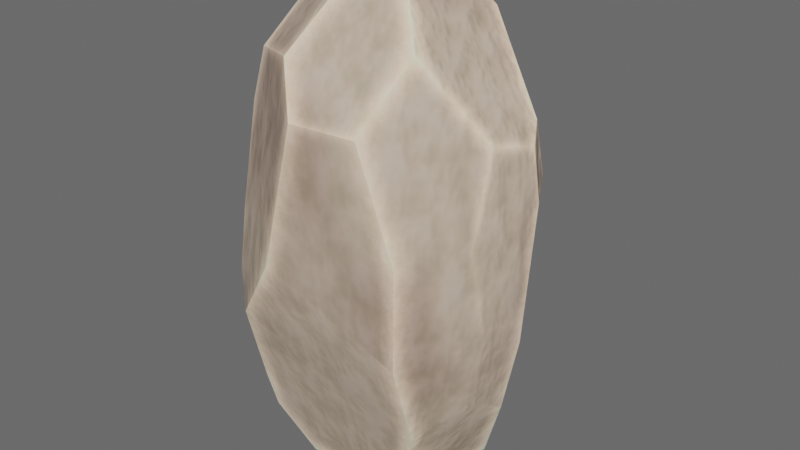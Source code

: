 # Source: Rock04.blend  (saved by Blender 3.6.13; exported with 4.5.12 LTS)
import bpy
from mathutils import Matrix  # noqa: F401  (used for matrix-valued properties, if any)

bpy.ops.wm.read_factory_settings(use_empty=True)
scene = bpy.context.scene
scene.name = 'Scene'

# ---- collections
col_collection = bpy.data.collections.new('Collection'); scene.collection.children.link(col_collection)

# ---- images (referenced by path relative to the original .blend; pixels are not part of the script)
import os
ASSET_DIR = os.environ.get("B2B_ASSET_DIR", "")  # directory of the original .blend (textures are referenced by path, not embedded)
HERE = os.path.dirname(os.path.abspath(__file__))  # packed textures are extracted next to this script under _unpacked/

def load_image(name, relpath, width, height, colorspace="sRGB"):
    """Load a texture the original file referenced (path relative to the .blend, or extracted next to this script)."""
    p = next((c for c in (os.path.join(HERE, relpath), os.path.join(ASSET_DIR, relpath)) if relpath and os.path.exists(c)), "")
    if p:
        img = bpy.data.images.load(p, check_existing=True)
        img.name = name
    else:  # same state as the original file: an image datablock whose file is absent (Cycles renders it pink)
        img = bpy.data.images.new(name, width, height)
        img.source = "FILE"
        img.filepath = "//" + (relpath or name)
    img.colorspace_settings.name = colorspace
    return img
img_rock04_roughness_png = load_image('Rock04_Roughness.png', '_unpacked/Rock04_Roughness.1999f741.png', 512, 512, 'sRGB')
img_rock04_color_png = load_image('Rock04_Color.png', '_unpacked/Rock04_Color.656f7320.png', 512, 512, 'sRGB')
img_rock04_normal_png = load_image('Rock04_Normal.png', '_unpacked/Rock04_Normal.3988b5fb.png', 512, 512, 'Non-Color')

# ---- materials (node trees are filled in below, after node groups)
mat_material_001 = bpy.data.materials.new('Material.001')

# ---- node groups
ng_auto_smooth = bpy.data.node_groups.new('Auto Smooth', 'GeometryNodeTree')
_s = ng_auto_smooth.interface.new_socket(name='Geometry', in_out='OUTPUT', socket_type='NodeSocketGeometry')
_s = ng_auto_smooth.interface.new_socket(name='Geometry', in_out='INPUT', socket_type='NodeSocketGeometry')
_s = ng_auto_smooth.interface.new_socket(name='Angle', in_out='INPUT', socket_type='NodeSocketFloat')
_s.subtype = 'ANGLE'
_s.min_value = 0.0
_s.max_value = 3.142
ng_auto_smooth.is_modifier = True
_N = ng_auto_smooth.nodes; _L = ng_auto_smooth.links
n0 = _N.new('NodeGroupOutput'); n0.name = 'Group Output'; n0.location = (480, -100)
n1 = _N.new('NodeGroupInput'); n1.name = 'Group Input'; n1.location = (-420, -300)
n2 = _N.new('NodeGroupInput'); n2.name = 'Group Input.001'; n2.location = (-60, -100)
n3 = _N.new('GeometryNodeSetShadeSmooth'); n3.name = 'Set Shade Smooth'; n3.location = (120, -100)
n3.domain = 'EDGE'
n4 = _N.new('GeometryNodeSetShadeSmooth'); n4.name = 'Set Shade Smooth.001'; n4.location = (300, -100)
n5 = _N.new('GeometryNodeInputMeshEdgeAngle'); n5.name = 'Edge Angle'; n5.location = (-420, -220)
n6 = _N.new('GeometryNodeInputEdgeSmooth'); n6.name = 'Is Edge Smooth'; n6.location = (-60, -160)
n7 = _N.new('GeometryNodeInputShadeSmooth'); n7.name = 'Is Face Smooth'; n7.location = (-240, -340)
n8 = _N.new('FunctionNodeBooleanMath'); n8.name = 'Boolean Math'; n8.location = (-60, -220)
n9 = _N.new('FunctionNodeCompare'); n9.name = 'Compare'; n9.location = (-240, -180)
n9.operation = 'LESS_EQUAL'
_L.new(n5.outputs[0], n9.inputs[0])
_L.new(n4.outputs[0], n0.inputs[0])
_L.new(n1.outputs[1], n9.inputs[1])
_L.new(n9.outputs[0], n8.inputs[0])
_L.new(n7.outputs[0], n8.inputs[1])
_L.new(n2.outputs[0], n3.inputs[0])
_L.new(n6.outputs[0], n3.inputs[1])
_L.new(n3.outputs[0], n4.inputs[0])
_L.new(n8.outputs[0], n3.inputs[2])
n0.is_active_output = True

# ---- material node trees
mat_material_001.use_nodes = True; mat_material_001.node_tree.nodes.clear()
_N = mat_material_001.node_tree.nodes; _L = mat_material_001.node_tree.links
n0 = _N.new('ShaderNodeBsdfPrincipled'); n0.name = 'Principled BSDF'; n0.location = (868, 276)
n0.distribution = 'GGX'
n0.subsurface_method = 'RANDOM_WALK_SKIN'
n0.inputs[3].default_value = 1.45
n0.inputs[13].default_value = 1.0
n0.inputs[27].default_value = (0.0, 0.0, 0.0, 1.0)
n0.inputs[28].default_value = 1.0
n1 = _N.new('ShaderNodeOutputMaterial'); n1.name = 'Material Output'; n1.location = (1158, 276)
n2 = _N.new('ShaderNodeNormalMap'); n2.name = 'Normal Map'; n2.location = (658, -280)
n3 = _N.new('ShaderNodeTexImage'); n3.name = 'Image Texture.001'; n3.location = (275, 46)
n3.width = 209
n3.image = img_rock04_roughness_png
n4 = _N.new('ShaderNodeTexImage'); n4.name = 'Image Texture.002'; n4.location = (377, 316)
n4.width = 209
n4.image = img_rock04_color_png
n5 = _N.new('ShaderNodeTexImage'); n5.name = 'Image Texture'; n5.location = (285, -269)
n5.width = 209
n5.image = img_rock04_normal_png
_L.new(n0.outputs[0], n1.inputs[0])
_L.new(n5.outputs[0], n2.inputs[1])
_L.new(n2.outputs[0], n0.inputs[5])
_L.new(n3.outputs[0], n0.inputs[2])
_L.new(n4.outputs[0], n0.inputs[0])
n1.is_active_output = True

# ---- world
world_world = bpy.data.worlds.new('World'); scene.world = world_world
world_world.use_nodes = True; world_world.node_tree.nodes.clear()
_N = world_world.node_tree.nodes; _L = world_world.node_tree.links
n0 = _N.new('ShaderNodeOutputWorld'); n0.name = 'World Output'; n0.location = (300, 300)
n1 = _N.new('ShaderNodeBackground'); n1.name = 'Background'; n1.location = (10, 300)
n1.inputs[0].default_value = (0.1193, 0.1193, 0.1193, 1.0)
_L.new(n1.outputs[0], n0.inputs[0])
n0.is_active_output = True
world_world.color = (0.05088, 0.05088, 0.05088)
world_world.use_sun_shadow = False
world_world.sun_shadow_jitter_overblur = 0.0

# ---- meshes
me_icosphere = bpy.data.meshes.new('Icosphere')
me_icosphere.from_pydata([(0.3956, -0.3249, 5.114), (0.3956, 0.2622, 5.114), (0.1676, 0.5772, 5.043), (0.2289, 0.8047, 4.818), (0.6912, 0.5565, 4.657), (-0.7906, -0.2295, 4.744), (-0.0768, -0.5606, 4.967), (-0.04548, -1.305, 3.938), (-0.3124, -1.059, 4.39), (-0.9465, -0.6836, 4.26), (-0.9145, -0.9243, 0.8665), (-0.8631, -0.8413, 0.5001), (-0.9906, -0.02225, 0.1337), (-0.1352, 1.152, 4.3), (-0.08441, 1.375, 3.223), (-0.4182, 0.5401, 4.86), (-0.7906, 0.1296, 4.744), (-0.4402, 1.049, 4.296), (0.7771, -0.6718, 4.525), (0.575, -1.182, 3.905), (0.9332, -1.145, 1.813), (-0.8427, -1.213, 1.79), (-1.089, -1.006, 2.099), (-1.125, -0.6766, 3.704), (-1.256, -0.3647, 3.299), (-1.151, -0.8644, 2.635), (-0.8258, 1.02, 3.762), (-1.115, 0.6395, 3.737), (-1.312, 0.484, 3.124), (-1.02, 0.2187, 0.2306), (-0.9356, 0.2175, 0.08772), (-0.6681, 1.325, 2.446), (-0.8133, 1.186, 2.914), (-1.265, 0.6675, 2.443), (-1.106, 0.5891, 0.8148), (-0.6743, 1.297, 1.985), (-1.177, 0.7188, 1.449), (-0.5467, 0.8814, 0.227), (-0.4856, 0.9436, 0.2649), (-0.2857, -1.424, 2.569), (1.363, 0.2362, 3.619), (1.282, -0.2701, 3.744), (0.9544, -0.9121, 0.977), (-0.9506, -0.3382, 0.1419), (-0.8091, 0.3371, 0.01869), (-0.1052, 0.919, 0.1331), (-0.5879, 0.6891, 0.0673), (0.6077, -0.6708, 0.08588), (-0.525, -0.6708, -0.02815), (1.257, 0.4124, 3.783), (1.274, 0.5361, 3.216), (1.414, 0.2764, 3.089), (0.9367, -1.135, 2.816), (1.314, -0.5612, 2.91), (1.396, -0.4746, 2.097), (1.264, -0.3882, 1.223), (1.474, 0.03058, 2.007), (0.5985, 1.291, 1.787), (0.9994, 0.9004, 2.391), (0.4493, 1.239, 0.9387), (0.9832, 0.2257, 0.1908), (0.6259, 0.7456, 0.1937), (1.29, 0.02666, 0.9695), (1.434, 0.06508, 1.746), (-0.05504, 1.219, 0.663), (-0.2277, 1.038, 0.2748), (-0.4384, 0.9965, 0.3103), (-0.3779, 1.235, 0.9429)], [], [(21, 22, 10), (50, 40, 51), (8, 5, 9), (3, 1, 4), (30, 12, 29), (38, 37, 34), (15, 6, 1), (13, 17, 15), (24, 25, 23), (23, 9, 27), (17, 27, 16), (33, 31, 35), (27, 32, 28), (14, 31, 32), (62, 60, 61), (22, 21, 39), (6, 8, 18), (52, 54, 53), (48, 43, 12), (29, 12, 43), (11, 43, 48), (21, 10, 42), (45, 37, 38), (44, 30, 29), (66, 64, 65), (49, 4, 41), (39, 20, 52), (41, 19, 53), (20, 55, 54), (51, 40, 41), (55, 62, 63), (61, 60, 47), (47, 60, 62), (56, 63, 58), (50, 58, 14), (45, 65, 64), (67, 35, 57), (50, 49, 40), (8, 6, 5), (3, 2, 1), (35, 67, 36), (67, 66, 34), (36, 67, 34), (66, 38, 34), (5, 6, 16), (6, 0, 1), (16, 6, 15), (1, 2, 15), (15, 2, 3), (3, 13, 15), (5, 16, 9), (16, 27, 9), (27, 28, 24), (24, 23, 27), (16, 15, 17), (17, 26, 27), (35, 36, 33), (33, 32, 31), (26, 32, 27), (32, 33, 28), (32, 26, 14), (26, 17, 13), (14, 26, 13), (61, 59, 62), (59, 57, 62), (57, 58, 63), (63, 62, 57), (39, 7, 23), (7, 8, 23), (8, 9, 23), (23, 25, 39), (25, 22, 39), (7, 19, 8), (19, 18, 8), (18, 0, 6), (52, 20, 54), (30, 44, 12), (44, 48, 12), (43, 11, 10), (10, 22, 36), (22, 25, 33), (36, 22, 33), (25, 24, 33), (24, 28, 33), (36, 34, 10), (34, 29, 10), (10, 29, 43), (10, 11, 42), (11, 48, 47), (47, 42, 11), (42, 20, 21), (20, 39, 21), (66, 65, 38), (65, 45, 38), (45, 46, 37), (29, 34, 46), (34, 37, 46), (46, 44, 29), (66, 67, 64), (4, 1, 0), (0, 18, 4), (18, 41, 4), (41, 40, 49), (52, 19, 7), (7, 39, 52), (18, 19, 41), (19, 52, 53), (20, 42, 55), (41, 53, 51), (53, 54, 56), (51, 53, 56), (56, 54, 63), (54, 55, 63), (48, 44, 47), (44, 46, 45), (47, 44, 45), (45, 61, 47), (62, 55, 42), (42, 47, 62), (50, 51, 58), (51, 56, 58), (57, 14, 58), (14, 13, 49), (50, 14, 49), (13, 3, 4), (4, 49, 13), (64, 59, 61), (61, 45, 64), (35, 31, 57), (31, 14, 57), (57, 59, 67), (59, 64, 67)])
me_icosphere.polygons.foreach_set('use_smooth', [True] * 132)
_uv = me_icosphere.uv_layers.new(name='UVMap')
_uv.uv.foreach_set('vector', [0.4694, 0.04294, 0.4095, 0.000125, 0.6204, 0.01274, 0.3812, 0.4906, 0.3374, 0.4657, 0.3907, 0.461, 0.1491, 0.2465, 0.0001249, 0.2262, 0.09099, 0.1534, 0.1942, 0.6105, 0.1286, 0.5389, 0.2159, 0.5424, 0.7497, 0.8281, 0.7411, 0.858, 0.7294, 0.8308, 0.7215, 0.7076, 0.728, 0.7202, 0.6506, 0.7949, 0.8006, 0.2724, 0.9373, 0.3168, 0.8352, 0.3782, 0.2718, 0.6538, 0.2677, 0.6874, 0.1736, 0.7072, 0.3531, 0.9095, 0.4327, 0.9817, 0.2898, 0.939, 0.2898, 0.939, 0.2124, 0.9156, 0.3262, 0.7825, 0.2677, 0.6874, 0.3262, 0.7825, 0.1819, 0.7915, 0.4649, 0.8006, 0.468, 0.7084, 0.5156, 0.71, 0.3262, 0.7825, 0.4189, 0.7265, 0.39, 0.8149, 0.3888, 0.6504, 0.468, 0.7084, 0.4189, 0.7265, 0.6201, 0.412, 0.7372, 0.4288, 0.7342, 0.5291, 0.4095, 0.000125, 0.4694, 0.04294, 0.3751, 0.1448, 0.0737, 0.3399, 0.1491, 0.2465, 0.2023, 0.3882, 0.3896, 0.3014, 0.4823, 0.3718, 0.3953, 0.374, 0.7958, 0.9504, 0.7442, 0.8982, 0.7411, 0.858, 0.7294, 0.8308, 0.7411, 0.858, 0.7442, 0.8982, 0.7102, 0.9711, 0.7442, 0.8982, 0.7958, 0.9504, 0.4694, 0.04294, 0.6204, 0.01274, 0.6063, 0.2841, 0.7513, 0.6442, 0.728, 0.7202, 0.7215, 0.7076, 0.7671, 0.808, 0.7497, 0.8281, 0.7294, 0.8308, 0.7132, 0.6979, 0.6671, 0.6444, 0.7207, 0.6651, 0.322, 0.487, 0.2159, 0.5424, 0.3148, 0.4186, 0.3751, 0.1448, 0.4997, 0.2783, 0.3896, 0.3014, 0.3148, 0.4186, 0.2593, 0.3062, 0.3953, 0.374, 0.4997, 0.2783, 0.5833, 0.3628, 0.4823, 0.3718, 0.3907, 0.461, 0.3374, 0.4657, 0.3148, 0.4186, 0.5833, 0.3628, 0.6201, 0.412, 0.5283, 0.4219, 0.9724, 0.1796, 0.9077, 0.2237, 0.796, 0.176, 0.7491, 0.2663, 0.7372, 0.4288, 0.6201, 0.412, 0.4985, 0.4222, 0.5283, 0.4219, 0.4691, 0.5276, 0.3812, 0.4906, 0.4691, 0.5276, 0.3888, 0.6504, 0.7513, 0.6442, 0.7207, 0.6651, 0.6671, 0.6444, 0.631, 0.681, 0.5156, 0.71, 0.5359, 0.5793, 0.3812, 0.4906, 0.322, 0.487, 0.3374, 0.4657, 0.1491, 0.2465, 0.0737, 0.3399, 0.0001249, 0.2262, 0.1942, 0.6105, 0.1485, 0.6098, 0.1286, 0.5389, 0.5156, 0.71, 0.631, 0.681, 0.5763, 0.7902, 0.631, 0.681, 0.7132, 0.6979, 0.6506, 0.7949, 0.5763, 0.7902, 0.631, 0.681, 0.6506, 0.7949, 0.7132, 0.6979, 0.7215, 0.7076, 0.6506, 0.7949, 0.8962, 0.2239, 0.9373, 0.3168, 0.8516, 0.2239, 0.9373, 0.3168, 0.908, 0.3782, 0.8352, 0.3782, 0.8516, 0.2239, 0.9373, 0.3168, 0.8006, 0.2724, 0.8352, 0.3782, 0.796, 0.3486, 0.8006, 0.2724, 0.1736, 0.7072, 0.1485, 0.6098, 0.1942, 0.6105, 0.1942, 0.6105, 0.2718, 0.6538, 0.1736, 0.7072, 0.1669, 0.8369, 0.1819, 0.7915, 0.2124, 0.9156, 0.1819, 0.7915, 0.3262, 0.7825, 0.2124, 0.9156, 0.3262, 0.7825, 0.39, 0.8149, 0.3531, 0.9095, 0.3531, 0.9095, 0.2898, 0.939, 0.3262, 0.7825, 0.1819, 0.7915, 0.1736, 0.7072, 0.2677, 0.6874, 0.2677, 0.6874, 0.3286, 0.731, 0.3262, 0.7825, 0.5156, 0.71, 0.5763, 0.7902, 0.4649, 0.8006, 0.4649, 0.8006, 0.4189, 0.7265, 0.468, 0.7084, 0.3286, 0.731, 0.4189, 0.7265, 0.3262, 0.7825, 0.4189, 0.7265, 0.4649, 0.8006, 0.39, 0.8149, 0.4189, 0.7265, 0.3286, 0.731, 0.3888, 0.6504, 0.3286, 0.731, 0.2677, 0.6874, 0.2718, 0.6538, 0.3888, 0.6504, 0.3286, 0.731, 0.2718, 0.6538, 0.7342, 0.5291, 0.6299, 0.5872, 0.6201, 0.412, 0.6299, 0.5872, 0.5359, 0.5793, 0.6201, 0.412, 0.5359, 0.5793, 0.4691, 0.5276, 0.5283, 0.4219, 0.5283, 0.4219, 0.6201, 0.412, 0.5359, 0.5793, 0.3751, 0.1448, 0.2225, 0.2416, 0.161, 0.07846, 0.2225, 0.2416, 0.1491, 0.2465, 0.161, 0.07846, 0.1491, 0.2465, 0.09099, 0.1534, 0.161, 0.07846, 0.161, 0.07846, 0.3147, 0.01095, 0.3751, 0.1448, 0.3147, 0.01095, 0.4095, 0.000125, 0.3751, 0.1448, 0.2225, 0.2416, 0.2593, 0.3062, 0.1491, 0.2465, 0.2593, 0.3062, 0.2023, 0.3882, 0.1491, 0.2465, 0.2023, 0.3882, 0.1014, 0.4402, 0.0737, 0.3399, 0.3896, 0.3014, 0.4997, 0.2783, 0.4823, 0.3718, 0.7497, 0.8281, 0.7671, 0.808, 0.7411, 0.858, 0.7671, 0.808, 0.7958, 0.9504, 0.7411, 0.858, 0.7442, 0.8982, 0.7102, 0.9711, 0.6602, 0.9842, 0.6602, 0.9842, 0.5053, 0.9999, 0.5763, 0.7902, 0.5053, 0.9999, 0.4327, 0.9817, 0.4649, 0.8006, 0.5763, 0.7902, 0.5053, 0.9999, 0.4649, 0.8006, 0.4327, 0.9817, 0.3531, 0.9095, 0.4649, 0.8006, 0.3531, 0.9095, 0.39, 0.8149, 0.4649, 0.8006, 0.5763, 0.7902, 0.6506, 0.7949, 0.6602, 0.9842, 0.6506, 0.7949, 0.7294, 0.8308, 0.6602, 0.9842, 0.6602, 0.9842, 0.7294, 0.8308, 0.7442, 0.8982, 0.6204, 0.01274, 0.6942, 0.0176, 0.6063, 0.2841, 0.6942, 0.0176, 0.7958, 0.07305, 0.7491, 0.2663, 0.7491, 0.2663, 0.6063, 0.2841, 0.6942, 0.0176, 0.6063, 0.2841, 0.4997, 0.2783, 0.4694, 0.04294, 0.4997, 0.2783, 0.3751, 0.1448, 0.4694, 0.04294, 0.7132, 0.6979, 0.7207, 0.6651, 0.7215, 0.7076, 0.7207, 0.6651, 0.7513, 0.6442, 0.7215, 0.7076, 0.7513, 0.6442, 0.7598, 0.744, 0.728, 0.7202, 0.7294, 0.8308, 0.6506, 0.7949, 0.7598, 0.744, 0.6506, 0.7949, 0.728, 0.7202, 0.7598, 0.744, 0.7598, 0.744, 0.7671, 0.808, 0.7294, 0.8308, 0.7132, 0.6979, 0.631, 0.681, 0.6671, 0.6444, 0.2159, 0.5424, 0.1286, 0.5389, 0.1014, 0.4402, 0.1014, 0.4402, 0.2023, 0.3882, 0.2159, 0.5424, 0.2023, 0.3882, 0.3148, 0.4186, 0.2159, 0.5424, 0.3148, 0.4186, 0.3374, 0.4657, 0.322, 0.487, 0.3896, 0.3014, 0.2593, 0.3062, 0.2225, 0.2416, 0.2225, 0.2416, 0.3751, 0.1448, 0.3896, 0.3014, 0.2023, 0.3882, 0.2593, 0.3062, 0.3148, 0.4186, 0.2593, 0.3062, 0.3896, 0.3014, 0.3953, 0.374, 0.4997, 0.2783, 0.6063, 0.2841, 0.5833, 0.3628, 0.3148, 0.4186, 0.3953, 0.374, 0.3907, 0.461, 0.3953, 0.374, 0.4823, 0.3718, 0.4985, 0.4222, 0.3907, 0.461, 0.3953, 0.374, 0.4985, 0.4222, 0.4985, 0.4222, 0.4823, 0.3718, 0.5283, 0.4219, 0.4823, 0.3718, 0.5833, 0.3628, 0.5283, 0.4219, 0.796, 0.03465, 0.9215, 0.000125, 0.796, 0.176, 0.9215, 0.000125, 0.9653, 0.02806, 0.994, 0.0885, 0.796, 0.176, 0.9215, 0.000125, 0.994, 0.0885, 0.994, 0.0885, 0.9724, 0.1796, 0.796, 0.176, 0.6201, 0.412, 0.5833, 0.3628, 0.6063, 0.2841, 0.6063, 0.2841, 0.7491, 0.2663, 0.6201, 0.412, 0.3812, 0.4906, 0.3907, 0.461, 0.4691, 0.5276, 0.3907, 0.461, 0.4985, 0.4222, 0.4691, 0.5276, 0.5359, 0.5793, 0.3888, 0.6504, 0.4691, 0.5276, 0.3888, 0.6504, 0.2718, 0.6538, 0.322, 0.487, 0.3812, 0.4906, 0.3888, 0.6504, 0.322, 0.487, 0.2718, 0.6538, 0.1942, 0.6105, 0.2159, 0.5424, 0.2159, 0.5424, 0.322, 0.487, 0.2718, 0.6538, 0.6671, 0.6444, 0.6299, 0.5872, 0.7342, 0.5291, 0.7342, 0.5291, 0.7513, 0.6442, 0.6671, 0.6444, 0.5156, 0.71, 0.468, 0.7084, 0.5359, 0.5793, 0.468, 0.7084, 0.3888, 0.6504, 0.5359, 0.5793, 0.5359, 0.5793, 0.6299, 0.5872, 0.631, 0.681, 0.6299, 0.5872, 0.6671, 0.6444, 0.631, 0.681])
me_icosphere.materials.append(mat_material_001)
me_icosphere.update()

# ---- objects
ob_icosphere = bpy.data.objects.new('Icosphere', me_icosphere)

# ---- transforms, parenting, visibility, modifiers, constraints
ob_icosphere.location = (0.0, 0.0, 0.0)
_m = ob_icosphere.modifiers.new('Auto Smooth', 'NODES')
_m.node_group = ng_auto_smooth
_gi = [s.identifier for s in ng_auto_smooth.interface.items_tree if s.item_type == 'SOCKET' and s.in_out == 'INPUT']
_m[_gi[1]] = 0.5236  # Angle

# ---- collection membership
col_collection.objects.link(ob_icosphere)

# ---- scene / render settings (as saved in the file)
scene.frame_start = 1; scene.frame_end = 250; scene.frame_set(1)
scene.render.engine = 'CYCLES'
scene.cycles.sampling_pattern = 'TABULATED_SOBOL'
scene.cycles.bake_type = 'NORMAL'
scene.view_settings.view_transform = 'Filmic'
bpy.context.view_layer.update()

# ---- added for rendering (the .blend has no active camera and no usable light): camera, sun
cam_auto = bpy.data.cameras.new('AutoCamera')
cam_auto.lens = 50.0
cam_auto.sensor_width = 36.0
cam_auto.clip_end = 1000.0
ob_auto_camera = bpy.data.objects.new('AutoCamera', cam_auto)
scene.collection.objects.link(ob_auto_camera)
ob_auto_camera.location = (6.07979, -7.22336, 7.34231)
ob_auto_camera.rotation_euler = (1.09748, -7.21219e-08, 0.694738)
scene.camera = ob_auto_camera
light_auto_sun = bpy.data.lights.new('AutoSun', 'SUN')
light_auto_sun.energy = 3.0
light_auto_sun.angle = 0.0523599
ob_auto_sun = bpy.data.objects.new('AutoSun', light_auto_sun)
scene.collection.objects.link(ob_auto_sun)
ob_auto_sun.rotation_euler = (0.872665, 0.174533, 0.523599)
bpy.context.view_layer.update()
